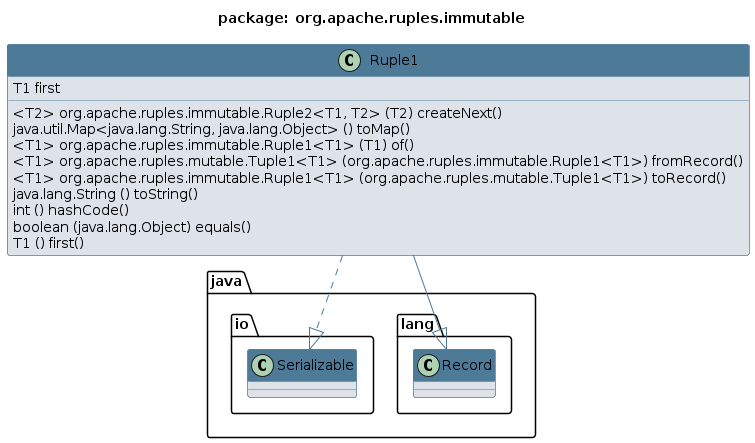

The diagram above was rendered by PlantUML. Its source (embedded in the PNG):
@startuml 
skinparam class { 
 BackgroundColor #DEE3E9 
 ArrowColor #4D7A97 
 BorderColor #4D7A97 
}
top to bottom direction 
title package: org.apache.ruples.immutable
skinparam titleBackgroundColor White
skinparam classHeaderBackgroundColor #4D7A97
skinparam stereotypeCBackgroundColor #F8981D


class Ruple1 {
  T1 first
  <T2> org.apache.ruples.immutable.Ruple2<T1, T2> (T2) createNext()
  java.util.Map<java.lang.String, java.lang.Object> () toMap()
  <T1> org.apache.ruples.immutable.Ruple1<T1> (T1) of()
  <T1> org.apache.ruples.mutable.Tuple1<T1> (org.apache.ruples.immutable.Ruple1<T1>) fromRecord()
  <T1> org.apache.ruples.immutable.Ruple1<T1> (org.apache.ruples.mutable.Tuple1<T1>) toRecord()
  java.lang.String () toString()
  int () hashCode()
  boolean (java.lang.Object) equals()
  T1 () first()
}
Ruple1 --|> java.lang.Record
Ruple1 ..|> java.io.Serializable
@enduml